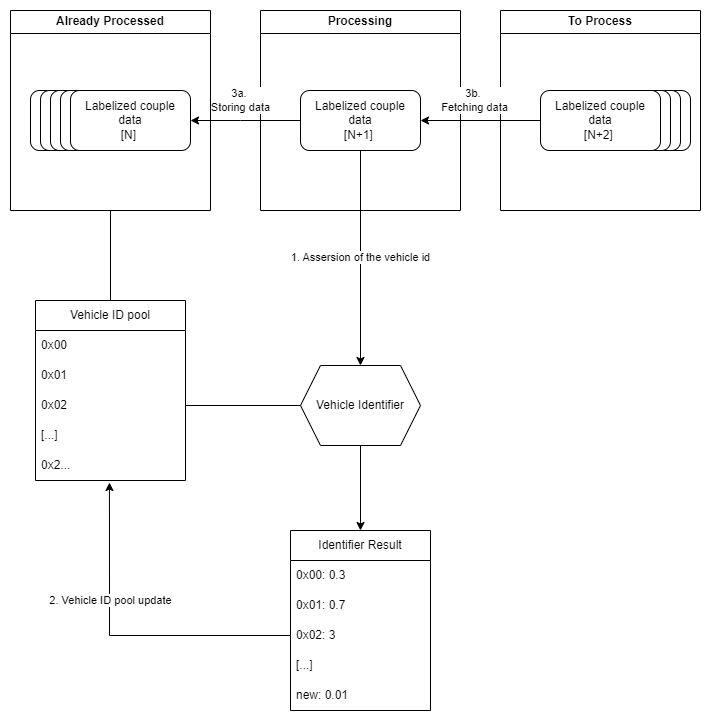

The diagram above was exported from draw.io. Its source (the exported page's mxGraphModel, read from the mxfile embedded in the PNG):
<mxGraphModel dx="1687" dy="832" grid="1" gridSize="10" guides="1" tooltips="1" connect="1" arrows="1" fold="1" page="1" pageScale="1" pageWidth="827" pageHeight="1169" math="0" shadow="0">
  <root>
    <mxCell id="0" />
    <mxCell id="1" parent="0" />
    <mxCell id="rL_hqPjWbojoyQQob_-m-8" value="Already Processed" style="swimlane;whiteSpace=wrap;html=1;" vertex="1" parent="1">
      <mxGeometry x="70" y="50" width="200" height="200" as="geometry" />
    </mxCell>
    <mxCell id="rL_hqPjWbojoyQQob_-m-1" value="Labelized couple &lt;br&gt;data" style="rounded=1;whiteSpace=wrap;html=1;" vertex="1" parent="rL_hqPjWbojoyQQob_-m-8">
      <mxGeometry x="20" y="80" width="120" height="60" as="geometry" />
    </mxCell>
    <mxCell id="rL_hqPjWbojoyQQob_-m-2" value="Labelized couple &lt;br&gt;data" style="rounded=1;whiteSpace=wrap;html=1;fillColor=default;fillStyle=solid;" vertex="1" parent="rL_hqPjWbojoyQQob_-m-8">
      <mxGeometry x="30" y="80" width="120" height="60" as="geometry" />
    </mxCell>
    <mxCell id="rL_hqPjWbojoyQQob_-m-3" value="Labelized couple &lt;br&gt;data" style="rounded=1;whiteSpace=wrap;html=1;" vertex="1" parent="rL_hqPjWbojoyQQob_-m-8">
      <mxGeometry x="40" y="80" width="120" height="60" as="geometry" />
    </mxCell>
    <mxCell id="rL_hqPjWbojoyQQob_-m-4" value="Labelized couple &lt;br&gt;data" style="rounded=1;whiteSpace=wrap;html=1;" vertex="1" parent="rL_hqPjWbojoyQQob_-m-8">
      <mxGeometry x="50" y="80" width="120" height="60" as="geometry" />
    </mxCell>
    <mxCell id="rL_hqPjWbojoyQQob_-m-5" value="Labelized couple &lt;br&gt;data&lt;br&gt;[N]&amp;nbsp;" style="rounded=1;whiteSpace=wrap;html=1;gradientColor=none;fillStyle=auto;" vertex="1" parent="rL_hqPjWbojoyQQob_-m-8">
      <mxGeometry x="60" y="80" width="120" height="60" as="geometry" />
    </mxCell>
    <mxCell id="rL_hqPjWbojoyQQob_-m-9" value="Processing" style="swimlane;whiteSpace=wrap;html=1;" vertex="1" parent="1">
      <mxGeometry x="320" y="50" width="200" height="200" as="geometry" />
    </mxCell>
    <mxCell id="rL_hqPjWbojoyQQob_-m-7" value="Labelized couple &lt;br&gt;data&lt;br&gt;[N+1]&amp;nbsp;" style="rounded=1;whiteSpace=wrap;html=1;gradientColor=none;fillStyle=auto;" vertex="1" parent="rL_hqPjWbojoyQQob_-m-9">
      <mxGeometry x="40" y="80" width="120" height="60" as="geometry" />
    </mxCell>
    <mxCell id="rL_hqPjWbojoyQQob_-m-10" value="To Process" style="swimlane;whiteSpace=wrap;html=1;" vertex="1" parent="1">
      <mxGeometry x="560" y="50" width="200" height="200" as="geometry" />
    </mxCell>
    <mxCell id="rL_hqPjWbojoyQQob_-m-12" value="Labelized couple &lt;br&gt;data&lt;br&gt;[N+2]&amp;nbsp;" style="rounded=1;whiteSpace=wrap;html=1;gradientColor=none;fillStyle=auto;" vertex="1" parent="rL_hqPjWbojoyQQob_-m-10">
      <mxGeometry x="70" y="80" width="120" height="60" as="geometry" />
    </mxCell>
    <mxCell id="rL_hqPjWbojoyQQob_-m-13" value="Labelized couple &lt;br&gt;data&lt;br&gt;[N+2]&amp;nbsp;" style="rounded=1;whiteSpace=wrap;html=1;gradientColor=none;fillStyle=auto;" vertex="1" parent="rL_hqPjWbojoyQQob_-m-10">
      <mxGeometry x="60" y="80" width="120" height="60" as="geometry" />
    </mxCell>
    <mxCell id="rL_hqPjWbojoyQQob_-m-14" value="Labelized couple &lt;br&gt;data&lt;br&gt;[N+2]&amp;nbsp;" style="rounded=1;whiteSpace=wrap;html=1;gradientColor=none;fillStyle=auto;" vertex="1" parent="rL_hqPjWbojoyQQob_-m-10">
      <mxGeometry x="50" y="80" width="120" height="60" as="geometry" />
    </mxCell>
    <mxCell id="rL_hqPjWbojoyQQob_-m-11" value="Labelized couple &lt;br&gt;data&lt;br&gt;[N+2]&amp;nbsp;" style="rounded=1;whiteSpace=wrap;html=1;gradientColor=none;fillStyle=auto;" vertex="1" parent="rL_hqPjWbojoyQQob_-m-10">
      <mxGeometry x="40" y="80" width="120" height="60" as="geometry" />
    </mxCell>
    <mxCell id="rL_hqPjWbojoyQQob_-m-17" value="Vehicle ID pool" style="swimlane;fontStyle=0;childLayout=stackLayout;horizontal=1;startSize=30;horizontalStack=0;resizeParent=1;resizeParentMax=0;resizeLast=0;collapsible=1;marginBottom=0;whiteSpace=wrap;html=1;" vertex="1" parent="1">
      <mxGeometry x="95" y="340" width="150" height="180" as="geometry" />
    </mxCell>
    <mxCell id="rL_hqPjWbojoyQQob_-m-18" value="0x00" style="text;strokeColor=none;fillColor=none;align=left;verticalAlign=middle;spacingLeft=4;spacingRight=4;overflow=hidden;points=[[0,0.5],[1,0.5]];portConstraint=eastwest;rotatable=0;whiteSpace=wrap;html=1;" vertex="1" parent="rL_hqPjWbojoyQQob_-m-17">
      <mxGeometry y="30" width="150" height="30" as="geometry" />
    </mxCell>
    <mxCell id="rL_hqPjWbojoyQQob_-m-19" value="0x01" style="text;strokeColor=none;fillColor=none;align=left;verticalAlign=middle;spacingLeft=4;spacingRight=4;overflow=hidden;points=[[0,0.5],[1,0.5]];portConstraint=eastwest;rotatable=0;whiteSpace=wrap;html=1;" vertex="1" parent="rL_hqPjWbojoyQQob_-m-17">
      <mxGeometry y="60" width="150" height="30" as="geometry" />
    </mxCell>
    <mxCell id="rL_hqPjWbojoyQQob_-m-20" value="0x02" style="text;strokeColor=none;fillColor=none;align=left;verticalAlign=middle;spacingLeft=4;spacingRight=4;overflow=hidden;points=[[0,0.5],[1,0.5]];portConstraint=eastwest;rotatable=0;whiteSpace=wrap;html=1;" vertex="1" parent="rL_hqPjWbojoyQQob_-m-17">
      <mxGeometry y="90" width="150" height="30" as="geometry" />
    </mxCell>
    <mxCell id="rL_hqPjWbojoyQQob_-m-24" value="[...]" style="text;strokeColor=none;fillColor=none;align=left;verticalAlign=middle;spacingLeft=4;spacingRight=4;overflow=hidden;points=[[0,0.5],[1,0.5]];portConstraint=eastwest;rotatable=0;whiteSpace=wrap;html=1;" vertex="1" parent="rL_hqPjWbojoyQQob_-m-17">
      <mxGeometry y="120" width="150" height="30" as="geometry" />
    </mxCell>
    <mxCell id="rL_hqPjWbojoyQQob_-m-23" value="0x2..." style="text;strokeColor=none;fillColor=none;align=left;verticalAlign=middle;spacingLeft=4;spacingRight=4;overflow=hidden;points=[[0,0.5],[1,0.5]];portConstraint=eastwest;rotatable=0;whiteSpace=wrap;html=1;" vertex="1" parent="rL_hqPjWbojoyQQob_-m-17">
      <mxGeometry y="150" width="150" height="30" as="geometry" />
    </mxCell>
    <mxCell id="rL_hqPjWbojoyQQob_-m-25" value="" style="endArrow=none;startArrow=none;html=1;rounded=0;exitX=0.5;exitY=0;exitDx=0;exitDy=0;entryX=0.5;entryY=1;entryDx=0;entryDy=0;endFill=0;startFill=0;" edge="1" parent="1" source="rL_hqPjWbojoyQQob_-m-17" target="rL_hqPjWbojoyQQob_-m-8">
      <mxGeometry width="50" height="50" relative="1" as="geometry">
        <mxPoint x="390" y="290" as="sourcePoint" />
        <mxPoint x="440" y="240" as="targetPoint" />
      </mxGeometry>
    </mxCell>
    <mxCell id="rL_hqPjWbojoyQQob_-m-26" value="Vehicle Identifier" style="shape=hexagon;perimeter=hexagonPerimeter2;whiteSpace=wrap;html=1;fixedSize=1;" vertex="1" parent="1">
      <mxGeometry x="360" y="405" width="120" height="80" as="geometry" />
    </mxCell>
    <mxCell id="rL_hqPjWbojoyQQob_-m-27" value="" style="endArrow=none;html=1;rounded=0;exitX=1;exitY=0.5;exitDx=0;exitDy=0;entryX=0;entryY=0.5;entryDx=0;entryDy=0;" edge="1" parent="1" source="rL_hqPjWbojoyQQob_-m-20" target="rL_hqPjWbojoyQQob_-m-26">
      <mxGeometry width="50" height="50" relative="1" as="geometry">
        <mxPoint x="390" y="490" as="sourcePoint" />
        <mxPoint x="440" y="440" as="targetPoint" />
      </mxGeometry>
    </mxCell>
    <mxCell id="rL_hqPjWbojoyQQob_-m-28" value="1. Assersion of the vehicle id" style="endArrow=classic;html=1;rounded=0;exitX=0.5;exitY=1;exitDx=0;exitDy=0;entryX=0.5;entryY=0;entryDx=0;entryDy=0;" edge="1" parent="1" source="rL_hqPjWbojoyQQob_-m-7" target="rL_hqPjWbojoyQQob_-m-26">
      <mxGeometry width="50" height="50" relative="1" as="geometry">
        <mxPoint x="390" y="390" as="sourcePoint" />
        <mxPoint x="440" y="340" as="targetPoint" />
      </mxGeometry>
    </mxCell>
    <mxCell id="rL_hqPjWbojoyQQob_-m-31" value="Identifier Result" style="swimlane;fontStyle=0;childLayout=stackLayout;horizontal=1;startSize=30;horizontalStack=0;resizeParent=1;resizeParentMax=0;resizeLast=0;collapsible=1;marginBottom=0;whiteSpace=wrap;html=1;" vertex="1" parent="1">
      <mxGeometry x="350" y="570" width="140" height="180" as="geometry" />
    </mxCell>
    <mxCell id="rL_hqPjWbojoyQQob_-m-32" value="0x00: 0.3" style="text;strokeColor=none;fillColor=none;align=left;verticalAlign=middle;spacingLeft=4;spacingRight=4;overflow=hidden;points=[[0,0.5],[1,0.5]];portConstraint=eastwest;rotatable=0;whiteSpace=wrap;html=1;" vertex="1" parent="rL_hqPjWbojoyQQob_-m-31">
      <mxGeometry y="30" width="140" height="30" as="geometry" />
    </mxCell>
    <mxCell id="rL_hqPjWbojoyQQob_-m-33" value="0x01: 0.7" style="text;strokeColor=none;fillColor=none;align=left;verticalAlign=middle;spacingLeft=4;spacingRight=4;overflow=hidden;points=[[0,0.5],[1,0.5]];portConstraint=eastwest;rotatable=0;whiteSpace=wrap;html=1;" vertex="1" parent="rL_hqPjWbojoyQQob_-m-31">
      <mxGeometry y="60" width="140" height="30" as="geometry" />
    </mxCell>
    <mxCell id="rL_hqPjWbojoyQQob_-m-34" value="0x02: 3" style="text;strokeColor=none;fillColor=none;align=left;verticalAlign=middle;spacingLeft=4;spacingRight=4;overflow=hidden;points=[[0,0.5],[1,0.5]];portConstraint=eastwest;rotatable=0;whiteSpace=wrap;html=1;" vertex="1" parent="rL_hqPjWbojoyQQob_-m-31">
      <mxGeometry y="90" width="140" height="30" as="geometry" />
    </mxCell>
    <mxCell id="rL_hqPjWbojoyQQob_-m-35" value="[...]" style="text;strokeColor=none;fillColor=none;align=left;verticalAlign=middle;spacingLeft=4;spacingRight=4;overflow=hidden;points=[[0,0.5],[1,0.5]];portConstraint=eastwest;rotatable=0;whiteSpace=wrap;html=1;" vertex="1" parent="rL_hqPjWbojoyQQob_-m-31">
      <mxGeometry y="120" width="140" height="30" as="geometry" />
    </mxCell>
    <mxCell id="rL_hqPjWbojoyQQob_-m-36" value="new: 0.01" style="text;strokeColor=none;fillColor=none;align=left;verticalAlign=middle;spacingLeft=4;spacingRight=4;overflow=hidden;points=[[0,0.5],[1,0.5]];portConstraint=eastwest;rotatable=0;whiteSpace=wrap;html=1;" vertex="1" parent="rL_hqPjWbojoyQQob_-m-31">
      <mxGeometry y="150" width="140" height="30" as="geometry" />
    </mxCell>
    <mxCell id="rL_hqPjWbojoyQQob_-m-37" value="" style="endArrow=classic;html=1;rounded=0;exitX=0.5;exitY=1;exitDx=0;exitDy=0;entryX=0.5;entryY=0;entryDx=0;entryDy=0;" edge="1" parent="1" source="rL_hqPjWbojoyQQob_-m-26" target="rL_hqPjWbojoyQQob_-m-31">
      <mxGeometry width="50" height="50" relative="1" as="geometry">
        <mxPoint x="390" y="590" as="sourcePoint" />
        <mxPoint x="440" y="540" as="targetPoint" />
      </mxGeometry>
    </mxCell>
    <mxCell id="rL_hqPjWbojoyQQob_-m-38" value="2. Vehicle ID pool update" style="endArrow=classic;html=1;rounded=0;exitX=0;exitY=0.5;exitDx=0;exitDy=0;entryX=0.493;entryY=1.067;entryDx=0;entryDy=0;entryPerimeter=0;" edge="1" parent="1" source="rL_hqPjWbojoyQQob_-m-34" target="rL_hqPjWbojoyQQob_-m-23">
      <mxGeometry x="0.2934" y="-1" width="50" height="50" relative="1" as="geometry">
        <mxPoint x="390" y="690" as="sourcePoint" />
        <mxPoint x="440" y="640" as="targetPoint" />
        <Array as="points">
          <mxPoint x="169" y="675" />
        </Array>
        <mxPoint as="offset" />
      </mxGeometry>
    </mxCell>
    <mxCell id="rL_hqPjWbojoyQQob_-m-40" value="3a.&amp;nbsp;&lt;br&gt;Storing data" style="endArrow=classic;html=1;rounded=0;exitX=0;exitY=0.5;exitDx=0;exitDy=0;entryX=1;entryY=0.5;entryDx=0;entryDy=0;" edge="1" parent="1" source="rL_hqPjWbojoyQQob_-m-7" target="rL_hqPjWbojoyQQob_-m-5">
      <mxGeometry x="0.0909" y="-20" width="50" height="50" relative="1" as="geometry">
        <mxPoint x="390" y="90" as="sourcePoint" />
        <mxPoint x="440" y="40" as="targetPoint" />
        <Array as="points">
          <mxPoint x="300" y="160" />
        </Array>
        <mxPoint as="offset" />
      </mxGeometry>
    </mxCell>
    <mxCell id="rL_hqPjWbojoyQQob_-m-41" value="3b.&amp;nbsp;&lt;br&gt;Fetching data" style="endArrow=classic;html=1;rounded=0;exitX=0;exitY=0.5;exitDx=0;exitDy=0;entryX=1;entryY=0.5;entryDx=0;entryDy=0;" edge="1" parent="1" source="rL_hqPjWbojoyQQob_-m-11" target="rL_hqPjWbojoyQQob_-m-7">
      <mxGeometry x="0.0909" y="-20" width="50" height="50" relative="1" as="geometry">
        <mxPoint x="600" y="220" as="sourcePoint" />
        <mxPoint x="490" y="220" as="targetPoint" />
        <Array as="points" />
        <mxPoint as="offset" />
      </mxGeometry>
    </mxCell>
  </root>
</mxGraphModel>